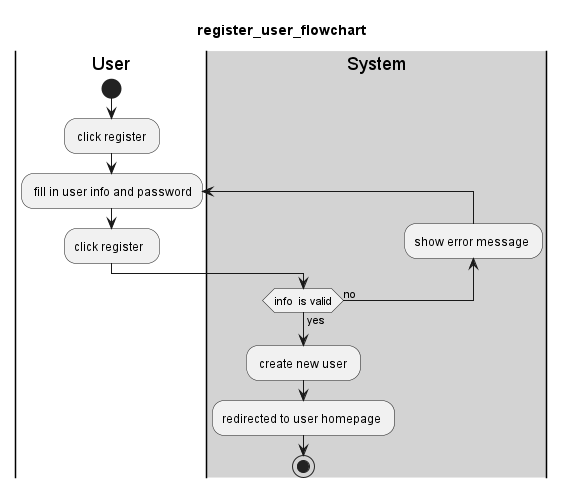

The diagram above was rendered by PlantUML. Its source (embedded in the PNG):
@startuml 
title register_user_flowchart
|User|
start
: click register ;  
repeat: fill in user info and password; 
:click register  ;
|#lightgray|System|
backward:show error message ;
repeat while(info  is valid) is (no) not (yes)
: create new user ;
:redirected to user homepage ; 
stop
@enduml